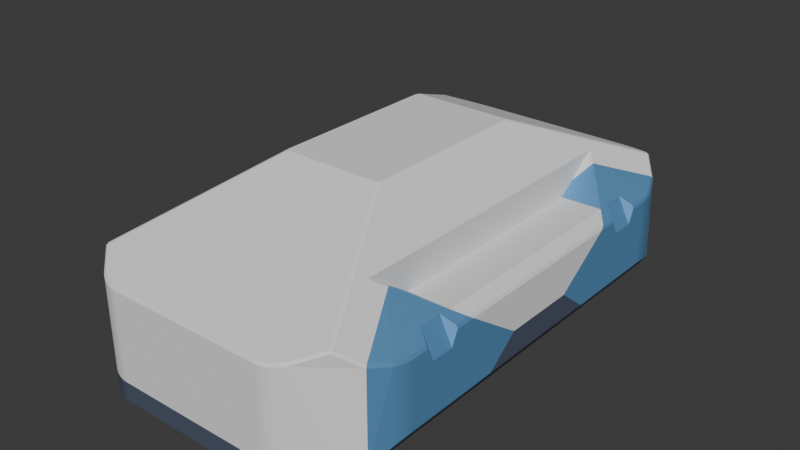 # Source: D4_BlueBoxNice.blend  (saved by Blender 4.5.90; exported with 4.5.12 LTS)
import bpy
from mathutils import Matrix  # noqa: F401  (used for matrix-valued properties, if any)

bpy.ops.wm.read_factory_settings(use_empty=True)
scene = bpy.context.scene
scene.name = 'Scene'

# ---- collections
col_collection = bpy.data.collections.new('Collection'); scene.collection.children.link(col_collection)

# ---- materials (node trees are filled in below, after node groups)
mat_material_002 = bpy.data.materials.new('Material.002')
mat_material_001 = bpy.data.materials.new('Material.001')

# ---- material node trees
mat_material_002.use_nodes = True; mat_material_002.node_tree.nodes.clear()
_N = mat_material_002.node_tree.nodes; _L = mat_material_002.node_tree.links
n0 = _N.new('ShaderNodeBsdfPrincipled'); n0.name = 'Principled BSDF'; n0.location = (-200, 100)
n0.inputs[0].default_value = (0.08022, 0.09854, 0.1512, 1.0)
n1 = _N.new('ShaderNodeOutputMaterial'); n1.name = 'Material Output'; n1.location = (200, 100)
_L.new(n0.outputs[0], n1.inputs[0])
n1.is_active_output = True
mat_material_001.use_nodes = True; mat_material_001.node_tree.nodes.clear()
_N = mat_material_001.node_tree.nodes; _L = mat_material_001.node_tree.links
n0 = _N.new('ShaderNodeBsdfPrincipled'); n0.name = 'Principled BSDF'; n0.location = (-200, 100)
n0.inputs[0].default_value = (0.1481, 0.3935, 0.719, 1.0)
n0.inputs[1].default_value = 0.3889
n1 = _N.new('ShaderNodeOutputMaterial'); n1.name = 'Material Output'; n1.location = (200, 100)
_L.new(n0.outputs[0], n1.inputs[0])
n1.is_active_output = True

# ---- world
world_world = bpy.data.worlds.new('World'); scene.world = world_world
world_world.use_nodes = True; world_world.node_tree.nodes.clear()
_N = world_world.node_tree.nodes; _L = world_world.node_tree.links
n0 = _N.new('ShaderNodeOutputWorld'); n0.name = 'World Output'; n0.location = (200, 100)
n1 = _N.new('ShaderNodeBackground'); n1.name = 'Background'; n1.location = (-200, 100)
n1.inputs[0].default_value = (0.05088, 0.05088, 0.05088, 1.0)
_L.new(n1.outputs[0], n0.inputs[0])
n0.is_active_output = True
world_world.color = (0.05088, 0.05088, 0.05088)
world_world.sun_shadow_jitter_overblur = 0.0

# ---- meshes
me_cube = bpy.data.meshes.new('Cube')
me_cube.from_pydata([(0.0, 0.0, 0.7), (-0.2012, 0.0, 0.7), (0.0, -0.3469, 0.7), (-0.6, -0.1481, 0.2222), (-0.6, 0.0, 0.2222), (0.0, 0.0, 0.2222), (0.0, -0.1481, 0.2222), (-0.6, -0.1481, 0.2222), (-0.6, -0.1481, 0.2222), (0.0, -0.65, 0.5713), (0.0, -0.1481, 0.2222), (0.0, -0.1481, 0.2222), (-0.2012, -0.3349, 0.7), (-0.1935, -0.3469, 0.7), (-0.3573, -0.65, 0.5713), (-0.369, -0.6454, 0.5681), (-0.6, 0.0, 0.379), (-0.594, 4.163e-16, 0.3913), (-0.594, -0.3912, 0.3913), (-0.6, -0.3736, 0.379), (-0.5546, -0.4358, 0.4223), (-0.3947, -0.6163, 0.5479), (-0.5546, 3.745e-16, 0.4223), (-0.3947, 2.051e-16, 0.5479), (-0.3947, 8.965e-17, 0.4211), (-0.4211, 1.427e-16, 0.4211), (-0.4211, -0.434, 0.4211), (-0.3947, -0.434, 0.4211)], [], [(11, 10, 6, 5, 0, 2, 9), (7, 3, 6, 10), (6, 3, 4, 5), (10, 11, 8, 7), (12, 15, 14, 13), (9, 2, 13, 14), (13, 2, 0, 1, 12), (16, 19, 18, 17), (15, 12, 1, 23, 21), (22, 17, 18, 20), (16, 4, 3, 7, 8, 19), (23, 1, 0, 5, 4, 16, 17, 22, 25, 24), (18, 19, 8, 11, 9, 14, 15, 21, 27, 26, 20), (22, 20, 26, 25), (27, 24, 25, 26), (21, 23, 24, 27)])
_uv = me_cube.uv_layers.new(name='UVMap')
_uv.uv.foreach_set('vector', [0.4544, 0.537, 0.4544, 0.537, 0.4544, 0.537, 0.4544, 0.5, 0.625, 0.5, 0.625, 0.5867, 0.579, 0.6625, 0.0, 0.0, 0.0, 0.0, 0.0, 0.0, 0.0, 0.0, 0.0, 0.0, 0.0, 0.0, 0.0, 0.0, 0.0, 0.0, 0.0, 0.0, 0.0, 0.0, 0.0, 0.0, 0.0, 0.0, 0.0, 0.0, 0.0, 0.0, 0.0, 0.0, 0.0, 0.0, 0.0, 0.0, 0.0, 0.0, 0.0, 0.0, 0.0, 0.0, 0.7056, 0.5867, 0.625, 0.5867, 0.625, 0.5, 0.7088, 0.5, 0.7088, 0.5837, 0.0, 0.0, 0.0, 0.0, 0.0, 0.0, 0.0, 0.0, 0.0, 0.0, 0.0, 0.0, 0.0, 0.0, 0.0, 0.0, 0.0, 0.0, 0.0, 0.0, 0.0, 0.0, 0.0, 0.0, 0.0, 0.0, 0.5104, 0.25, 0.4544, 0.25, 0.4544, 0.213, 0.4544, 0.213, 0.4544, 0.213, 0.5104, 0.1566, 0.5707, 0.3355, 0.625, 0.4162, 0.625, 0.5, 0.4544, 0.5, 0.4544, 0.25, 0.5104, 0.25, 0.5148, 0.2525, 0.5258, 0.2689, 0.5254, 0.3246, 0.5254, 0.3355, 0.0, 0.0, 0.0, 0.0, 0.0, 0.0, 0.0, 0.0, 0.0, 0.0, 0.0, 0.0, 0.0, 0.0, 0.0, 0.0, 0.0, 0.0, 0.0, 0.0, 0.0, 0.0, 0.0, 0.0, 0.0, 0.0, 0.0, 0.0, 0.0, 0.0, 0.0, 0.0, 0.0, 0.0, 0.0, 0.0, 0.0, 0.0, 0.0, 0.0, 0.0, 0.0, 0.0, 0.0, 0.0, 0.0])
me_cube.update()
me_cube_001 = bpy.data.meshes.new('Cube.001')
me_cube_001.from_pydata([(0.0, -1.0, 0.0), (0.0, 0.0, 0.0), (-0.6, 0.0, 0.1254), (-0.5073, 0.0, 0.0), (-0.5073, -0.8708, 0.0), (-0.6, -0.2692, 0.1254), (-0.6, -0.1481, 0.2222), (-0.6, 0.0, 0.2222), (0.0, 0.0, 0.2222), (0.0, -1.0, 0.07407), (0.0, -0.3333, 0.07407), (0.0, -0.1481, 0.2222), (-0.5621, -0.8202, 0.07407), (-0.5621, -0.3333, 0.07407), (-0.3131, -1.0, 0.0), (-0.4077, -0.9629, 0.0), (-0.332, -0.9982, 0.0), (-0.3529, -0.9929, 0.0), (-0.3738, -0.9847, 0.0), (-0.3927, -0.9744, 0.0), (-0.4077, -0.9629, 0.07407), (-0.3131, -1.0, 0.07407), (-0.3927, -0.9744, 0.07407), (-0.3738, -0.9847, 0.07407), (-0.3529, -0.9929, 0.07407), (-0.332, -0.9982, 0.07407)], [], [(6, 7, 2, 5), (1, 3, 2, 7, 8), (9, 0, 1, 8, 11, 10), (2, 3, 4, 12, 13, 5), (13, 10, 11, 6, 5), (7, 6, 11, 8), (14, 21, 25, 16), (16, 25, 24, 17), (17, 24, 23, 18), (18, 23, 22, 19), (19, 22, 20, 15), (12, 4, 15, 20), (21, 14, 0, 9), (3, 1, 0, 14, 16, 17, 18, 19, 15, 4), (9, 10, 13, 12, 20, 22, 23, 24, 25, 21)])
_uv = me_cube_001.uv_layers.new(name='UVMap')
_uv.uv.foreach_set('vector', [0.4544, 0.213, 0.4544, 0.25, 0.4198, 0.25, 0.4198, 0.1827, 0.375, 0.5, 0.375, 0.2886, 0.4198, 0.25, 0.4544, 0.25, 0.4544, 0.5, 0.4015, 0.75, 0.375, 0.75, 0.375, 0.5, 0.4544, 0.5, 0.4544, 0.537, 0.4015, 0.5833, 0.0, 0.0, 0.0, 0.0, 0.0, 0.0, 0.0, 0.0, 0.0, 0.0, 0.0, 0.0, 0.0, 0.0, 0.0, 0.0, 0.0, 0.0, 0.0, 0.0, 0.0, 0.0, 0.0, 0.0, 0.0, 0.0, 0.0, 0.0, 0.0, 0.0, 0.375, 0.8805, 0.4015, 0.8805, 0.4015, 0.8883, 0.375, 0.8883, 0.375, 0.8883, 0.4015, 0.8883, 0.4015, 0.9032, 0.375, 0.9032, 0.0, 0.0, 0.0, 0.0, 0.0, 0.0, 0.0, 0.0, 0.0, 0.0, 0.0, 0.0, 0.0, 0.0, 0.0, 0.0, 0.0, 0.0, 0.0, 0.0, 0.0, 0.0, 0.0, 0.0, 0.0, 0.0, 0.0, 0.0, 0.0, 0.0, 0.0, 0.0, 0.4015, 0.8805, 0.375, 0.8805, 0.375, 0.75, 0.4015, 0.75, 0.1636, 0.5, 0.375, 0.5, 0.375, 0.75, 0.2445, 0.75, 0.2367, 0.7495, 0.228, 0.7482, 0.2193, 0.7462, 0.2114, 0.7436, 0.2051, 0.7407, 0.1636, 0.7177, 0.0, 0.0, 0.0, 0.0, 0.0, 0.0, 0.0, 0.0, 0.0, 0.0, 0.0, 0.0, 0.0, 0.0, 0.0, 0.0, 0.0, 0.0, 0.0, 0.0])
me_cube_001.materials.append(mat_material_002)
me_cube_001.update()
me_cube_002 = bpy.data.meshes.new('Cube.002')
me_cube_002.from_pydata([(0.0, -1.0, 0.07407), (0.0, -0.3333, 0.07407), (-0.5621, -0.8202, 0.07407), (0.0, -0.65, 0.5713), (0.0, -0.1481, 0.2222), (0.0, -0.1481, 0.2222), (-0.5628, -0.8195, 0.07507), (-0.4333, -0.5728, 0.5176), (-0.5621, -0.8181, 0.07407), (-0.3075, -0.3333, 0.07407), (-0.2103, -0.1481, 0.2222), (-0.2103, -0.1481, 0.2222), (-0.3131, -1.0, 0.07407), (-0.4077, -0.9629, 0.07407), (-0.332, -0.9982, 0.07407), (-0.3529, -0.9929, 0.07407), (-0.3738, -0.9847, 0.07407), (-0.3927, -0.9744, 0.07407), (-0.369, -0.6454, 0.5681), (-0.3573, -0.65, 0.5713), (0.0, -0.993, 0.4256), (0.0, -1.0, 0.415), (-0.5564, -0.8126, 0.4071), (-0.5529, -0.806, 0.4186), (-0.4026, -0.9578, 0.4406), (-0.4077, -0.9629, 0.4306), (-0.3127, -0.993, 0.4256), (-0.3131, -1.0, 0.415), (-0.3883, -0.9687, 0.4359), (-0.3927, -0.9744, 0.4258), (-0.3703, -0.9785, 0.4318), (-0.3738, -0.9847, 0.4214), (-0.3504, -0.9863, 0.4285), (-0.3529, -0.9929, 0.4179), (-0.3305, -0.9913, 0.4263), (-0.332, -0.9982, 0.4157), (-0.4834, -0.8831, 0.4723), (-0.4932, -0.8753, 0.4708), (-0.4922, -0.8857, 0.4654), (-0.4933, -0.8838, 0.07407)], [(38, 39)], [(8, 2, 6), (10, 4, 1, 9), (11, 5, 4, 10), (1, 0, 12, 14, 15, 16, 17, 13, 39, 2, 8, 9), (7, 18, 19, 3, 5, 11), (28, 24, 25, 29), (30, 28, 29, 31), (32, 30, 31, 33), (34, 32, 33, 35), (26, 34, 35, 27), (27, 21, 20, 26), (24, 36, 38, 25), (37, 23, 22, 38), (36, 24, 28, 30, 32, 34, 26, 20, 3, 19), (20, 21, 0, 1, 4, 5, 3), (0, 21, 27, 12), (22, 23, 7, 11, 10, 9, 8, 6), (23, 37, 18, 7), (25, 13, 17, 29), (35, 14, 12, 27), (29, 17, 16, 31), (31, 16, 15, 33), (33, 15, 14, 35), (6, 2, 39, 13, 25, 38, 22), (38, 36, 19, 18, 37)])
_uv = me_cube_002.uv_layers.new(name='UVMap')
_uv.uv.foreach_set('vector', [0.0, 0.0, 0.0, 0.0, 0.0, 0.0, 0.0, 0.0, 0.0, 0.0, 0.0, 0.0, 0.0, 0.0, 0.0, 0.0, 0.0, 0.0, 0.0, 0.0, 0.0, 0.0, 0.0, 0.0, 0.0, 0.0, 0.0, 0.0, 0.0, 0.0, 0.0, 0.0, 0.0, 0.0, 0.0, 0.0, 0.0, 0.0, 0.0, 0.0, 0.0, 0.0, 0.0, 0.0, 0.0, 0.0, 0.0, 0.0, 0.0, 0.0, 0.0, 0.0, 0.0, 0.0, 0.0, 0.0, 0.0, 0.0, 0.0, 0.0, 0.0, 0.0, 0.0, 0.0, 0.0, 0.0, 0.0, 0.0, 0.0, 0.0, 0.0, 0.0, 0.0, 0.0, 0.0, 0.0, 0.0, 0.0, 0.0, 0.0, 0.0, 0.0, 0.0, 0.0, 0.0, 0.0, 0.0, 0.0, 0.0, 0.0, 0.0, 0.0, 0.0, 0.0, 0.0, 0.0, 0.0, 0.0, 0.0, 0.0, 0.0, 0.0, 0.0, 0.0, 0.0, 0.0, 0.0, 0.0, 0.0, 0.0, 0.0, 0.0, 0.0, 0.0, 0.0, 0.0, 0.0, 0.0, 0.0, 0.0, 0.0, 0.0, 0.0, 0.0, 0.0, 0.0, 0.0, 0.0, 0.0, 0.0, 0.0, 0.0, 0.0, 0.0, 0.0, 0.0, 0.0, 0.0, 0.0, 0.0, 0.0, 0.0, 0.527, 0.7483, 0.5232, 0.75, 0.4015, 0.75, 0.4015, 0.5833, 0.4544, 0.537, 0.4544, 0.537, 0.579, 0.6625, 0.4015, 0.75, 0.5232, 0.75, 0.5232, 0.8805, 0.4015, 0.8805, 0.0, 0.0, 0.0, 0.0, 0.0, 0.0, 0.0, 0.0, 0.0, 0.0, 0.0, 0.0, 0.0, 0.0, 0.0, 0.0, 0.0, 0.0, 0.0, 0.0, 0.0, 0.0, 0.0, 0.0, 0.0, 0.0, 0.0, 0.0, 0.0, 0.0, 0.0, 0.0, 0.5235, 0.8883, 0.4015, 0.8883, 0.4015, 0.8805, 0.5232, 0.8805, 0.0, 0.0, 0.0, 0.0, 0.0, 0.0, 0.0, 0.0, 0.0, 0.0, 0.0, 0.0, 0.0, 0.0, 0.0, 0.0, 0.5232, 0.9032, 0.4015, 0.9032, 0.4015, 0.8883, 0.5235, 0.8883, 0.0, 0.0, 0.0, 0.0, 0.0, 0.0, 0.0, 0.0, 0.0, 0.0, 0.0, 0.0, 0.0, 0.0, 0.0, 0.0, 0.0, 0.0, 0.0, 0.0, 0.0, 0.0, 0.0, 0.0])
me_cube_002.update()
me_cube_003 = bpy.data.meshes.new('Cube.003')
me_cube_003.from_pydata([(-0.6, -0.2692, 0.1254), (-0.5621, -0.3333, 0.07407), (-0.6, -0.1481, 0.2222), (-0.6, -0.1481, 0.2222), (-0.5628, -0.8195, 0.07507), (-0.4333, -0.5728, 0.5176), (-0.5621, -0.8181, 0.07407), (-0.3075, -0.3333, 0.07407), (-0.2103, -0.1481, 0.2222), (-0.2103, -0.1481, 0.2222), (-0.5886, -0.7378, 0.1099), (-0.6, -0.6636, 0.1254), (-0.5929, -0.7211, 0.1159), (-0.5967, -0.7011, 0.1209), (-0.5991, -0.6809, 0.1242), (-0.552, -0.5691, 0.4243), (-0.6, -0.5691, 0.3256), (-0.6, -0.479, 0.3256), (-0.552, -0.479, 0.4243), (-0.6, -0.3736, 0.379), (-0.594, -0.3912, 0.3913), (-0.5525, -0.8051, 0.4189), (-0.5563, -0.8125, 0.4082), (-0.594, -0.6633, 0.3913), (-0.6, -0.6636, 0.379), (-0.583, -0.7349, 0.3999), (-0.5886, -0.7378, 0.3879), (-0.5932, -0.6801, 0.3919), (-0.5991, -0.6809, 0.3796), (-0.5908, -0.6996, 0.3938), (-0.5967, -0.7011, 0.3816), (-0.5872, -0.719, 0.3967), (-0.5929, -0.7211, 0.3845), (-0.6, -0.5945, 0.379), (-0.594, -0.5945, 0.3913), (-0.594, -0.4536, 0.3913), (-0.6, -0.4536, 0.379)], [], [(6, 1, 7), (7, 1, 0, 2, 8), (8, 2, 3, 9), (4, 10, 12, 13, 14, 11, 0, 1, 6), (17, 16, 15, 18), (27, 23, 24, 28), (29, 27, 28, 30), (31, 29, 30, 32), (25, 31, 32, 26), (21, 25, 26, 22), (23, 34, 33, 24), (35, 20, 19, 36), (11, 24, 33, 16, 17, 36, 19, 3, 2, 0), (3, 19, 20, 5, 9), (20, 35, 18, 15, 34, 23, 27, 29, 31, 25, 21, 5), (26, 10, 4, 22), (21, 22, 4, 6, 7, 8, 9, 5), (24, 11, 14, 28), (32, 12, 10, 26), (28, 14, 13, 30), (30, 13, 12, 32), (15, 16, 33, 34), (17, 18, 35, 36)])
_uv = me_cube_003.uv_layers.new(name='UVMap')
_uv.uv.foreach_set('vector', [0.0, 0.0, 0.0, 0.0, 0.0, 0.0, 0.0, 0.0, 0.0, 0.0, 0.0, 0.0, 0.0, 0.0, 0.0, 0.0, 0.0, 0.0, 0.0, 0.0, 0.0, 0.0, 0.0, 0.0, 0.0, 0.0, 0.0, 0.0, 0.0, 0.0, 0.0, 0.0, 0.0, 0.0, 0.0, 0.0, 0.0, 0.0, 0.0, 0.0, 0.0, 0.0, 0.0, 0.0, 0.0, 0.0, 0.0, 0.0, 0.0, 0.0, 0.0, 0.0, 0.0, 0.0, 0.0, 0.0, 0.0, 0.0, 0.0, 0.0, 0.0, 0.0, 0.0, 0.0, 0.0, 0.0, 0.0, 0.0, 0.0, 0.0, 0.0, 0.0, 0.0, 0.0, 0.0, 0.0, 0.0, 0.0, 0.0, 0.0, 0.0, 0.0, 0.0, 0.0, 0.0, 0.0, 0.0, 0.0, 0.0, 0.0, 0.0, 0.0, 0.0, 0.0, 0.0, 0.0, 0.0, 0.0, 0.0, 0.0, 0.0, 0.0, 0.0, 0.0, 0.0, 0.0, 0.4198, 0.06507, 0.5103, 0.06572, 0.5103, 0.07864, 0.4913, 0.09476, 0.4913, 0.1227, 0.5104, 0.1407, 0.5104, 0.1566, 0.4544, 0.213, 0.4544, 0.213, 0.4198, 0.1827, 0.0, 0.0, 0.0, 0.0, 0.0, 0.0, 0.0, 0.0, 0.0, 0.0, 0.0, 0.0, 0.0, 0.0, 0.0, 0.0, 0.0, 0.0, 0.0, 0.0, 0.0, 0.0, 0.0, 0.0, 0.0, 0.0, 0.0, 0.0, 0.0, 0.0, 0.0, 0.0, 0.0, 0.0, 0.0, 0.0, 0.0, 0.0, 0.0, 0.0, 0.0, 0.0, 0.0, 0.0, 0.0, 0.0, 0.0, 0.0, 0.0, 0.0, 0.0, 0.0, 0.0, 0.0, 0.0, 0.0, 0.0, 0.0, 0.5103, 0.06572, 0.4198, 0.06507, 0.4194, 0.05991, 0.5106, 0.06027, 0.0, 0.0, 0.0, 0.0, 0.0, 0.0, 0.0, 0.0, 0.5106, 0.06027, 0.4194, 0.05991, 0.4198, 0.05374, 0.5104, 0.05374, 0.0, 0.0, 0.0, 0.0, 0.0, 0.0, 0.0, 0.0, 0.0, 0.0, 0.0, 0.0, 0.0, 0.0, 0.0, 0.0, 0.0, 0.0, 0.0, 0.0, 0.0, 0.0, 0.0, 0.0])
me_cube_003.materials.append(mat_material_001)
me_cube_003.update()

# ---- objects
ob_cube = bpy.data.objects.new('Cube', me_cube)
ob_cube_001 = bpy.data.objects.new('Cube.001', me_cube_001)
ob_cube_002 = bpy.data.objects.new('Cube.002', me_cube_002)
ob_cube_003 = bpy.data.objects.new('Cube.003', me_cube_003)

# ---- transforms, parenting, visibility, modifiers, constraints
ob_cube.location = (0.0, 0.0, 0.0)
ob_cube.display_type = 'SOLID'
_m = ob_cube.modifiers.new('Mirror', 'MIRROR')
_m.use_axis = (True, True, False)
ob_cube_001.location = (0.0, 0.0, 0.0)
ob_cube_001.display_type = 'SOLID'
_m = ob_cube_001.modifiers.new('Mirror', 'MIRROR')
_m.use_axis = (True, True, False)
ob_cube_002.location = (0.0, 0.0, 0.0)
ob_cube_002.display_type = 'SOLID'
_m = ob_cube_002.modifiers.new('Mirror', 'MIRROR')
_m.use_axis = (True, True, False)
ob_cube_003.location = (0.0, 0.0, 0.0)
ob_cube_003.display_type = 'SOLID'
_m = ob_cube_003.modifiers.new('Mirror', 'MIRROR')
_m.use_axis = (True, True, False)

# ---- collection membership
col_collection.objects.link(ob_cube)
col_collection.objects.link(ob_cube_001)
col_collection.objects.link(ob_cube_002)
col_collection.objects.link(ob_cube_003)

# ---- scene / render settings (as saved in the file)
scene.frame_start = 1; scene.frame_end = 250; scene.frame_set(69)
scene.render.engine = 'BLENDER_EEVEE_NEXT'
bpy.context.view_layer.update()

# ---- added for rendering (the .blend has no active camera and no usable light): camera, sun
cam_auto = bpy.data.cameras.new('AutoCamera')
cam_auto.lens = 50.0
cam_auto.sensor_width = 36.0
cam_auto.clip_end = 1000.0
ob_auto_camera = bpy.data.objects.new('AutoCamera', cam_auto)
scene.collection.objects.link(ob_auto_camera)
ob_auto_camera.location = (2.25307, -2.70368, 2.15246)
ob_auto_camera.rotation_euler = (1.09748, -7.21219e-08, 0.694738)
scene.camera = ob_auto_camera
light_auto_sun = bpy.data.lights.new('AutoSun', 'SUN')
light_auto_sun.energy = 3.0
light_auto_sun.angle = 0.0523599
ob_auto_sun = bpy.data.objects.new('AutoSun', light_auto_sun)
scene.collection.objects.link(ob_auto_sun)
ob_auto_sun.rotation_euler = (0.872665, 0.174533, 0.523599)
bpy.context.view_layer.update()

